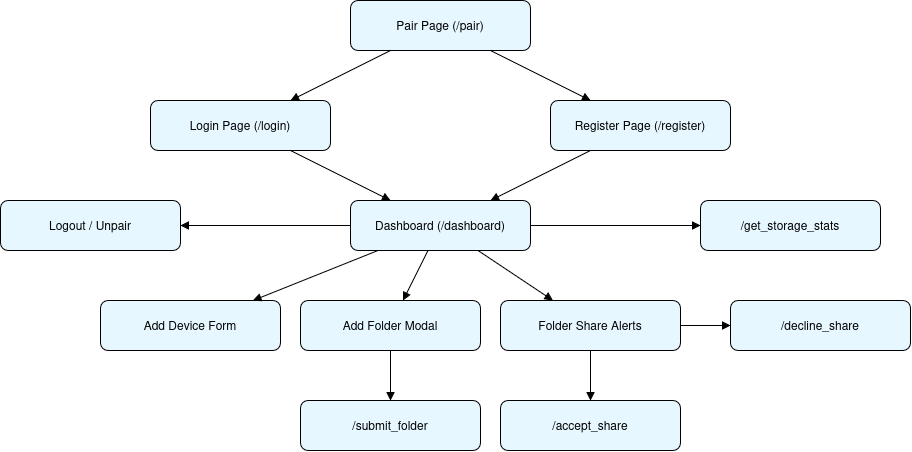

The diagram above was exported from draw.io. Its source (the exported page's mxGraphModel, read from the mxfile embedded in the PNG):
<mxGraphModel dx="973" dy="1113" grid="1" gridSize="10" guides="1" tooltips="1" connect="1" arrows="1" fold="1" page="1" pageScale="1" pageWidth="850" pageHeight="1100" math="0" shadow="0">
  <root>
    <mxCell id="0" />
    <mxCell id="1" parent="0" />
    <mxCell id="PH0i-ubI0br-QAtK23BP-1" value="Pair Page (/pair)" style="rounded=1;whiteSpace=wrap;html=1;fillColor=#e6f7ff;" vertex="1" parent="1">
      <mxGeometry x="400" y="40" width="180" height="50" as="geometry" />
    </mxCell>
    <mxCell id="PH0i-ubI0br-QAtK23BP-2" value="Login Page (/login)" style="rounded=1;whiteSpace=wrap;html=1;fillColor=#e6f7ff;" vertex="1" parent="1">
      <mxGeometry x="200" y="140" width="180" height="50" as="geometry" />
    </mxCell>
    <mxCell id="PH0i-ubI0br-QAtK23BP-3" value="Register Page (/register)" style="rounded=1;whiteSpace=wrap;html=1;fillColor=#e6f7ff;" vertex="1" parent="1">
      <mxGeometry x="600" y="140" width="180" height="50" as="geometry" />
    </mxCell>
    <mxCell id="PH0i-ubI0br-QAtK23BP-4" value="Dashboard (/dashboard)" style="rounded=1;whiteSpace=wrap;html=1;fillColor=#e6f7ff;" vertex="1" parent="1">
      <mxGeometry x="400" y="240" width="180" height="50" as="geometry" />
    </mxCell>
    <mxCell id="PH0i-ubI0br-QAtK23BP-5" value="Add Device Form" style="rounded=1;whiteSpace=wrap;html=1;fillColor=#e6f7ff;" vertex="1" parent="1">
      <mxGeometry x="150" y="340" width="180" height="50" as="geometry" />
    </mxCell>
    <mxCell id="PH0i-ubI0br-QAtK23BP-6" value="Add Folder Modal" style="rounded=1;whiteSpace=wrap;html=1;fillColor=#e6f7ff;" vertex="1" parent="1">
      <mxGeometry x="350" y="340" width="180" height="50" as="geometry" />
    </mxCell>
    <mxCell id="PH0i-ubI0br-QAtK23BP-7" value="Folder Share Alerts" style="rounded=1;whiteSpace=wrap;html=1;fillColor=#e6f7ff;" vertex="1" parent="1">
      <mxGeometry x="550" y="340" width="180" height="50" as="geometry" />
    </mxCell>
    <mxCell id="PH0i-ubI0br-QAtK23BP-8" value="/submit_folder" style="rounded=1;whiteSpace=wrap;html=1;fillColor=#e6f7ff;" vertex="1" parent="1">
      <mxGeometry x="350" y="440" width="180" height="50" as="geometry" />
    </mxCell>
    <mxCell id="PH0i-ubI0br-QAtK23BP-9" value="/accept_share" style="rounded=1;whiteSpace=wrap;html=1;fillColor=#e6f7ff;" vertex="1" parent="1">
      <mxGeometry x="550" y="440" width="180" height="50" as="geometry" />
    </mxCell>
    <mxCell id="PH0i-ubI0br-QAtK23BP-10" value="/get_storage_stats" style="rounded=1;whiteSpace=wrap;html=1;fillColor=#e6f7ff;" vertex="1" parent="1">
      <mxGeometry x="750" y="240" width="180" height="50" as="geometry" />
    </mxCell>
    <mxCell id="PH0i-ubI0br-QAtK23BP-11" value="Logout / Unpair" style="rounded=1;whiteSpace=wrap;html=1;fillColor=#e6f7ff;" vertex="1" parent="1">
      <mxGeometry x="50" y="240" width="180" height="50" as="geometry" />
    </mxCell>
    <mxCell id="PH0i-ubI0br-QAtK23BP-12" value="" style="endArrow=block;html=1;rounded=0;curved=0;" edge="1" parent="1" source="PH0i-ubI0br-QAtK23BP-1" target="PH0i-ubI0br-QAtK23BP-2">
      <mxGeometry relative="1" as="geometry" />
    </mxCell>
    <mxCell id="PH0i-ubI0br-QAtK23BP-13" value="" style="endArrow=block;html=1;rounded=1;" edge="1" parent="1" source="PH0i-ubI0br-QAtK23BP-1" target="PH0i-ubI0br-QAtK23BP-3">
      <mxGeometry relative="1" as="geometry" />
    </mxCell>
    <mxCell id="PH0i-ubI0br-QAtK23BP-14" value="" style="endArrow=block;html=1;rounded=1;" edge="1" parent="1" source="PH0i-ubI0br-QAtK23BP-2" target="PH0i-ubI0br-QAtK23BP-4">
      <mxGeometry relative="1" as="geometry" />
    </mxCell>
    <mxCell id="PH0i-ubI0br-QAtK23BP-15" value="" style="endArrow=block;html=1;rounded=1;" edge="1" parent="1" source="PH0i-ubI0br-QAtK23BP-3" target="PH0i-ubI0br-QAtK23BP-4">
      <mxGeometry relative="1" as="geometry" />
    </mxCell>
    <mxCell id="PH0i-ubI0br-QAtK23BP-16" value="" style="endArrow=block;html=1;rounded=1;" edge="1" parent="1" source="PH0i-ubI0br-QAtK23BP-4" target="PH0i-ubI0br-QAtK23BP-5">
      <mxGeometry relative="1" as="geometry" />
    </mxCell>
    <mxCell id="PH0i-ubI0br-QAtK23BP-17" value="" style="endArrow=block;html=1;rounded=1;" edge="1" parent="1" source="PH0i-ubI0br-QAtK23BP-4" target="PH0i-ubI0br-QAtK23BP-6">
      <mxGeometry relative="1" as="geometry" />
    </mxCell>
    <mxCell id="PH0i-ubI0br-QAtK23BP-18" value="" style="endArrow=block;html=1;rounded=1;" edge="1" parent="1" source="PH0i-ubI0br-QAtK23BP-4" target="PH0i-ubI0br-QAtK23BP-7">
      <mxGeometry relative="1" as="geometry" />
    </mxCell>
    <mxCell id="PH0i-ubI0br-QAtK23BP-19" value="" style="endArrow=block;html=1;rounded=1;" edge="1" parent="1" source="PH0i-ubI0br-QAtK23BP-6" target="PH0i-ubI0br-QAtK23BP-8">
      <mxGeometry relative="1" as="geometry" />
    </mxCell>
    <mxCell id="PH0i-ubI0br-QAtK23BP-20" value="" style="endArrow=block;html=1;rounded=1;" edge="1" parent="1" source="PH0i-ubI0br-QAtK23BP-7" target="PH0i-ubI0br-QAtK23BP-9">
      <mxGeometry relative="1" as="geometry" />
    </mxCell>
    <mxCell id="PH0i-ubI0br-QAtK23BP-21" value="" style="endArrow=block;html=1;rounded=1;" edge="1" parent="1" source="PH0i-ubI0br-QAtK23BP-4" target="PH0i-ubI0br-QAtK23BP-10">
      <mxGeometry relative="1" as="geometry" />
    </mxCell>
    <mxCell id="PH0i-ubI0br-QAtK23BP-22" value="" style="endArrow=block;html=1;rounded=1;" edge="1" parent="1" source="PH0i-ubI0br-QAtK23BP-4" target="PH0i-ubI0br-QAtK23BP-11">
      <mxGeometry relative="1" as="geometry" />
    </mxCell>
    <mxCell id="PH0i-ubI0br-QAtK23BP-25" value="/decline_share" style="rounded=1;whiteSpace=wrap;html=1;fillColor=#e6f7ff;" vertex="1" parent="1">
      <mxGeometry x="780" y="340" width="180" height="50" as="geometry" />
    </mxCell>
    <mxCell id="PH0i-ubI0br-QAtK23BP-27" value="" style="endArrow=block;html=1;rounded=1;exitX=1;exitY=0.5;exitDx=0;exitDy=0;entryX=0;entryY=0.5;entryDx=0;entryDy=0;" edge="1" parent="1" source="PH0i-ubI0br-QAtK23BP-7" target="PH0i-ubI0br-QAtK23BP-25">
      <mxGeometry relative="1" as="geometry">
        <mxPoint x="770" y="370" as="sourcePoint" />
        <mxPoint x="770" y="420" as="targetPoint" />
      </mxGeometry>
    </mxCell>
  </root>
</mxGraphModel>